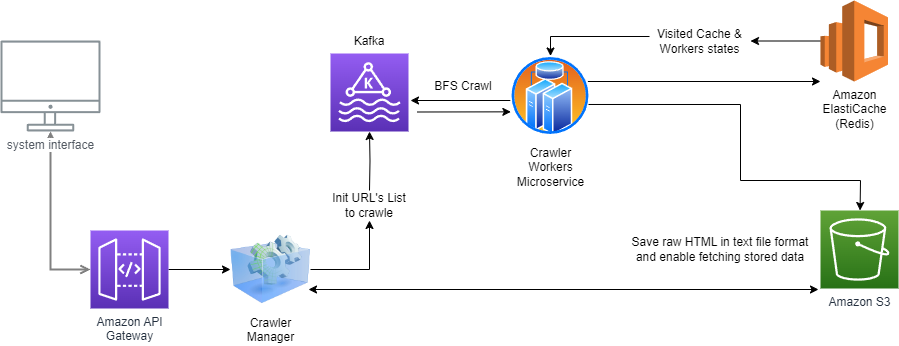

The diagram above was exported from draw.io. Its source (the exported page's mxGraphModel, read from the mxfile embedded in the PNG):
<mxGraphModel dx="1808" dy="680" grid="1" gridSize="10" guides="1" tooltips="1" connect="1" arrows="1" fold="1" page="1" pageScale="1" pageWidth="1169" pageHeight="827" math="0" shadow="0">
  <root>
    <mxCell id="0" />
    <mxCell id="1" parent="0" />
    <mxCell id="UEzPUAAOIrF-is8g5C7q-127" style="edgeStyle=orthogonalEdgeStyle;rounded=0;orthogonalLoop=1;jettySize=auto;html=1;startArrow=open;startFill=0;endArrow=open;endFill=0;strokeWidth=2;strokeColor=#808080;" parent="1" source="UEzPUAAOIrF-is8g5C7q-114" target="UEzPUAAOIrF-is8g5C7q-109" edge="1">
      <mxGeometry relative="1" as="geometry">
        <Array as="points">
          <mxPoint x="110" y="180" />
          <mxPoint x="110" y="180" />
        </Array>
        <mxPoint x="380.28492941277955" y="121.5" as="sourcePoint" />
        <mxPoint x="230" y="148" as="targetPoint" />
      </mxGeometry>
    </mxCell>
    <mxCell id="UEzPUAAOIrF-is8g5C7q-109" value="system interface" style="outlineConnect=0;gradientColor=none;fontColor=#545B64;strokeColor=none;fillColor=#879196;dashed=0;verticalLabelPosition=bottom;verticalAlign=top;align=center;html=1;fontSize=12;fontStyle=0;aspect=fixed;shape=mxgraph.aws4.illustration_desktop;pointerEvents=1;labelBackgroundColor=#ffffff;" parent="1" vertex="1">
      <mxGeometry x="60" y="60" width="100" height="91" as="geometry" />
    </mxCell>
    <mxCell id="ILdBkcocvkYsyWNwg7cA-56" value="" style="edgeStyle=orthogonalEdgeStyle;rounded=0;orthogonalLoop=1;jettySize=auto;html=1;" edge="1" parent="1" source="UEzPUAAOIrF-is8g5C7q-114" target="ILdBkcocvkYsyWNwg7cA-19">
      <mxGeometry relative="1" as="geometry" />
    </mxCell>
    <mxCell id="UEzPUAAOIrF-is8g5C7q-114" value="Amazon API&lt;br&gt;Gateway&lt;br&gt;" style="outlineConnect=0;fontColor=#232F3E;gradientColor=#945DF2;gradientDirection=north;fillColor=#5A30B5;strokeColor=#ffffff;dashed=0;verticalLabelPosition=bottom;verticalAlign=top;align=center;html=1;fontSize=12;fontStyle=0;aspect=fixed;shape=mxgraph.aws4.resourceIcon;resIcon=mxgraph.aws4.api_gateway;labelBackgroundColor=#ffffff;" parent="1" vertex="1">
      <mxGeometry x="150" y="250" width="78" height="78" as="geometry" />
    </mxCell>
    <mxCell id="UEzPUAAOIrF-is8g5C7q-116" value="Amazon S3" style="outlineConnect=0;fontColor=#232F3E;gradientColor=#60A337;gradientDirection=north;fillColor=#277116;strokeColor=#ffffff;dashed=0;verticalLabelPosition=bottom;verticalAlign=top;align=center;html=1;fontSize=12;fontStyle=0;aspect=fixed;shape=mxgraph.aws4.resourceIcon;resIcon=mxgraph.aws4.s3;labelBackgroundColor=#ffffff;" parent="1" vertex="1">
      <mxGeometry x="880.0000000000002" y="230" width="78" height="78" as="geometry" />
    </mxCell>
    <mxCell id="ILdBkcocvkYsyWNwg7cA-35" value="" style="edgeStyle=orthogonalEdgeStyle;rounded=0;orthogonalLoop=1;jettySize=auto;html=1;" edge="1" parent="1" source="ILdBkcocvkYsyWNwg7cA-7" target="ILdBkcocvkYsyWNwg7cA-29">
      <mxGeometry relative="1" as="geometry" />
    </mxCell>
    <mxCell id="ILdBkcocvkYsyWNwg7cA-7" value="Amazon&lt;br&gt;ElastiCache&lt;br&gt;(Redis)" style="outlineConnect=0;dashed=0;verticalLabelPosition=bottom;verticalAlign=top;align=center;html=1;shape=mxgraph.aws3.elasticsearch_service;fillColor=#F58534;gradientColor=none;" vertex="1" parent="1">
      <mxGeometry x="880" y="20" width="67.5" height="81" as="geometry" />
    </mxCell>
    <mxCell id="ILdBkcocvkYsyWNwg7cA-18" value="" style="sketch=0;points=[[0,0,0],[0.25,0,0],[0.5,0,0],[0.75,0,0],[1,0,0],[0,1,0],[0.25,1,0],[0.5,1,0],[0.75,1,0],[1,1,0],[0,0.25,0],[0,0.5,0],[0,0.75,0],[1,0.25,0],[1,0.5,0],[1,0.75,0]];outlineConnect=0;fontColor=#232F3E;gradientColor=#945DF2;gradientDirection=north;fillColor=#5A30B5;strokeColor=#ffffff;dashed=0;verticalLabelPosition=bottom;verticalAlign=top;align=center;html=1;fontSize=12;fontStyle=0;aspect=fixed;shape=mxgraph.aws4.resourceIcon;resIcon=mxgraph.aws4.managed_streaming_for_kafka;" vertex="1" parent="1">
      <mxGeometry x="390" y="73" width="78" height="78" as="geometry" />
    </mxCell>
    <mxCell id="ILdBkcocvkYsyWNwg7cA-59" value="" style="edgeStyle=orthogonalEdgeStyle;rounded=0;orthogonalLoop=1;jettySize=auto;html=1;entryX=0.5;entryY=1;entryDx=0;entryDy=0;" edge="1" parent="1" source="ILdBkcocvkYsyWNwg7cA-19" target="ILdBkcocvkYsyWNwg7cA-23">
      <mxGeometry relative="1" as="geometry">
        <mxPoint x="450" y="289" as="targetPoint" />
      </mxGeometry>
    </mxCell>
    <mxCell id="ILdBkcocvkYsyWNwg7cA-19" value="Crawler&lt;br&gt;Manager" style="image;html=1;image=img/lib/clip_art/computers/Virtual_Application_128x128.png" vertex="1" parent="1">
      <mxGeometry x="290" y="249" width="80" height="80" as="geometry" />
    </mxCell>
    <mxCell id="ILdBkcocvkYsyWNwg7cA-57" value="" style="edgeStyle=orthogonalEdgeStyle;rounded=0;orthogonalLoop=1;jettySize=auto;html=1;" edge="1" parent="1" target="ILdBkcocvkYsyWNwg7cA-18">
      <mxGeometry relative="1" as="geometry">
        <mxPoint x="429" y="210" as="sourcePoint" />
      </mxGeometry>
    </mxCell>
    <mxCell id="ILdBkcocvkYsyWNwg7cA-23" value="Init URL's List to crawle" style="text;html=1;strokeColor=none;fillColor=none;align=center;verticalAlign=middle;whiteSpace=wrap;rounded=0;" vertex="1" parent="1">
      <mxGeometry x="389" y="210" width="80" height="30" as="geometry" />
    </mxCell>
    <mxCell id="ILdBkcocvkYsyWNwg7cA-26" value="" style="endArrow=classic;startArrow=classic;html=1;rounded=0;entryX=0;entryY=0.5;entryDx=0;entryDy=0;" edge="1" parent="1">
      <mxGeometry width="50" height="50" relative="1" as="geometry">
        <mxPoint x="470" y="120" as="sourcePoint" />
        <mxPoint x="585" y="120" as="targetPoint" />
      </mxGeometry>
    </mxCell>
    <mxCell id="ILdBkcocvkYsyWNwg7cA-27" value="BFS Crawl" style="text;html=1;strokeColor=none;fillColor=none;align=center;verticalAlign=middle;whiteSpace=wrap;rounded=0;" vertex="1" parent="1">
      <mxGeometry x="463" y="90.5" width="120" height="30" as="geometry" />
    </mxCell>
    <mxCell id="ILdBkcocvkYsyWNwg7cA-63" value="" style="edgeStyle=orthogonalEdgeStyle;rounded=0;orthogonalLoop=1;jettySize=auto;html=1;entryX=0.5;entryY=0;entryDx=0;entryDy=0;" edge="1" parent="1" source="ILdBkcocvkYsyWNwg7cA-29" target="ILdBkcocvkYsyWNwg7cA-47">
      <mxGeometry relative="1" as="geometry">
        <mxPoint x="618.5" y="60.5" as="targetPoint" />
        <Array as="points">
          <mxPoint x="610" y="56" />
        </Array>
      </mxGeometry>
    </mxCell>
    <mxCell id="ILdBkcocvkYsyWNwg7cA-29" value="Visited Cache &amp;amp; Workers states" style="text;html=1;strokeColor=none;fillColor=none;align=center;verticalAlign=middle;whiteSpace=wrap;rounded=0;" vertex="1" parent="1">
      <mxGeometry x="709" y="45.5" width="101" height="30" as="geometry" />
    </mxCell>
    <mxCell id="ILdBkcocvkYsyWNwg7cA-49" value="" style="edgeStyle=orthogonalEdgeStyle;rounded=0;orthogonalLoop=1;jettySize=auto;html=1;" edge="1" parent="1" source="ILdBkcocvkYsyWNwg7cA-47" target="ILdBkcocvkYsyWNwg7cA-7">
      <mxGeometry relative="1" as="geometry">
        <mxPoint x="914" y="100" as="targetPoint" />
        <Array as="points">
          <mxPoint x="625" y="100" />
        </Array>
      </mxGeometry>
    </mxCell>
    <mxCell id="ILdBkcocvkYsyWNwg7cA-47" value="Crawler&lt;br&gt;Workers&lt;br&gt;Microservice" style="image;aspect=fixed;perimeter=ellipsePerimeter;html=1;align=center;shadow=0;dashed=0;spacingTop=3;image=img/lib/active_directory/cluster_server.svg;" vertex="1" parent="1">
      <mxGeometry x="570" y="75.5" width="80" height="80" as="geometry" />
    </mxCell>
    <mxCell id="ILdBkcocvkYsyWNwg7cA-54" value="" style="endArrow=classic;startArrow=none;html=1;rounded=0;exitX=0.975;exitY=0.606;exitDx=0;exitDy=0;exitPerimeter=0;startFill=0;" edge="1" parent="1" source="ILdBkcocvkYsyWNwg7cA-47" target="UEzPUAAOIrF-is8g5C7q-116">
      <mxGeometry width="50" height="50" relative="1" as="geometry">
        <mxPoint x="540" y="270" as="sourcePoint" />
        <mxPoint x="1019" y="280" as="targetPoint" />
        <Array as="points">
          <mxPoint x="800" y="124" />
          <mxPoint x="800" y="200" />
          <mxPoint x="920" y="200" />
        </Array>
      </mxGeometry>
    </mxCell>
    <mxCell id="ILdBkcocvkYsyWNwg7cA-55" value="Kafka" style="text;html=1;strokeColor=none;fillColor=none;align=center;verticalAlign=middle;whiteSpace=wrap;rounded=0;" vertex="1" parent="1">
      <mxGeometry x="399" y="45.5" width="60" height="30" as="geometry" />
    </mxCell>
    <mxCell id="ILdBkcocvkYsyWNwg7cA-66" value="" style="endArrow=classic;html=1;rounded=0;entryX=-0.108;entryY=0.698;entryDx=0;entryDy=0;exitX=1;exitY=0.75;exitDx=0;exitDy=0;exitPerimeter=0;entryPerimeter=0;" edge="1" parent="1">
      <mxGeometry width="50" height="50" relative="1" as="geometry">
        <mxPoint x="477" y="131.5" as="sourcePoint" />
        <mxPoint x="570.3600000000001" y="131.34000000000003" as="targetPoint" />
      </mxGeometry>
    </mxCell>
    <mxCell id="ILdBkcocvkYsyWNwg7cA-67" value="Save raw HTML in text file format&lt;br&gt;and enable fetching stored data" style="text;html=1;strokeColor=none;fillColor=none;align=center;verticalAlign=middle;whiteSpace=wrap;rounded=0;" vertex="1" parent="1">
      <mxGeometry x="650" y="254" width="260" height="30" as="geometry" />
    </mxCell>
    <mxCell id="ILdBkcocvkYsyWNwg7cA-68" value="" style="endArrow=classic;startArrow=classic;html=1;rounded=0;exitX=1;exitY=0.75;exitDx=0;exitDy=0;" edge="1" parent="1">
      <mxGeometry width="50" height="50" relative="1" as="geometry">
        <mxPoint x="368" y="309" as="sourcePoint" />
        <mxPoint x="878" y="309" as="targetPoint" />
      </mxGeometry>
    </mxCell>
  </root>
</mxGraphModel>